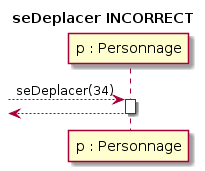

The diagram above was rendered by PlantUML. Its source (embedded in the PNG):
@startuml
title seDeplacer INCORRECT
 --> "p : Personnage" : seDeplacer(34)
activate "p : Personnage"
<-- "p : Personnage"
deactivate "p : Personnage"
@enduml